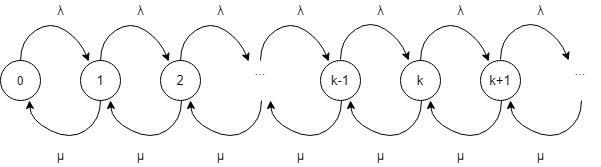

The diagram above was exported from draw.io. Its source (the exported page's mxGraphModel, read from the mxfile embedded in the PNG):
<mxGraphModel dx="677" dy="363" grid="1" gridSize="10" guides="1" tooltips="1" connect="1" arrows="1" fold="1" page="1" pageScale="1" pageWidth="850" pageHeight="1100" math="0" shadow="0">
  <root>
    <mxCell id="0" />
    <mxCell id="1" parent="0" />
    <mxCell id="s1Z2f1F5Y_M-StE-HytZ-2" value="0" style="ellipse;whiteSpace=wrap;html=1;aspect=fixed;" parent="1" vertex="1">
      <mxGeometry x="120" y="320" width="40" height="40" as="geometry" />
    </mxCell>
    <mxCell id="s1Z2f1F5Y_M-StE-HytZ-3" value="1" style="ellipse;whiteSpace=wrap;html=1;aspect=fixed;fontSize=13;" parent="1" vertex="1">
      <mxGeometry x="200" y="320" width="40" height="40" as="geometry" />
    </mxCell>
    <mxCell id="s1Z2f1F5Y_M-StE-HytZ-5" value="2" style="ellipse;whiteSpace=wrap;html=1;aspect=fixed;fontSize=13;" parent="1" vertex="1">
      <mxGeometry x="280" y="320" width="40" height="40" as="geometry" />
    </mxCell>
    <mxCell id="s1Z2f1F5Y_M-StE-HytZ-6" value="k-1" style="ellipse;whiteSpace=wrap;html=1;aspect=fixed;fontSize=13;" parent="1" vertex="1">
      <mxGeometry x="440" y="320" width="40" height="40" as="geometry" />
    </mxCell>
    <mxCell id="s1Z2f1F5Y_M-StE-HytZ-7" value="k" style="ellipse;whiteSpace=wrap;html=1;aspect=fixed;fontSize=13;" parent="1" vertex="1">
      <mxGeometry x="520" y="320" width="40" height="40" as="geometry" />
    </mxCell>
    <mxCell id="s1Z2f1F5Y_M-StE-HytZ-8" value="k+1" style="ellipse;whiteSpace=wrap;html=1;aspect=fixed;fontSize=13;" parent="1" vertex="1">
      <mxGeometry x="600" y="320" width="40" height="40" as="geometry" />
    </mxCell>
    <mxCell id="s1Z2f1F5Y_M-StE-HytZ-9" value="&lt;font style=&quot;font-size: 13px;&quot;&gt;...&lt;/font&gt;" style="text;html=1;strokeColor=none;fillColor=none;align=center;verticalAlign=middle;whiteSpace=wrap;rounded=0;fontSize=13;" parent="1" vertex="1">
      <mxGeometry x="360" y="320" width="40" height="20" as="geometry" />
    </mxCell>
    <mxCell id="s1Z2f1F5Y_M-StE-HytZ-16" value="" style="curved=1;endArrow=classic;html=1;entryX=0.204;entryY=0.025;entryDx=0;entryDy=0;entryPerimeter=0;exitX=0.5;exitY=0;exitDx=0;exitDy=0;" parent="1" target="s1Z2f1F5Y_M-StE-HytZ-3" edge="1" source="s1Z2f1F5Y_M-StE-HytZ-2">
      <mxGeometry width="50" height="50" relative="1" as="geometry">
        <mxPoint x="160" y="310" as="sourcePoint" />
        <mxPoint x="200" y="309.42857142857144" as="targetPoint" />
        <Array as="points">
          <mxPoint x="140" y="300" />
          <mxPoint x="170" y="280" />
          <mxPoint x="200" y="300" />
        </Array>
      </mxGeometry>
    </mxCell>
    <mxCell id="s1Z2f1F5Y_M-StE-HytZ-22" value="" style="curved=1;endArrow=classic;html=1;entryX=0.725;entryY=1;entryDx=0;entryDy=0;entryPerimeter=0;" parent="1" edge="1" target="s1Z2f1F5Y_M-StE-HytZ-2">
      <mxGeometry width="50" height="50" relative="1" as="geometry">
        <mxPoint x="220" y="360" as="sourcePoint" />
        <mxPoint x="140" y="360" as="targetPoint" />
        <Array as="points">
          <mxPoint x="220" y="380" />
          <mxPoint x="190" y="400" />
          <mxPoint x="150" y="380" />
        </Array>
      </mxGeometry>
    </mxCell>
    <mxCell id="s1Z2f1F5Y_M-StE-HytZ-31" value="&lt;font style=&quot;font-size: 13px;&quot;&gt;...&lt;/font&gt;" style="text;html=1;strokeColor=none;fillColor=none;align=center;verticalAlign=middle;whiteSpace=wrap;rounded=0;fontSize=13;" parent="1" vertex="1">
      <mxGeometry x="680" y="320" width="40" height="20" as="geometry" />
    </mxCell>
    <mxCell id="s1Z2f1F5Y_M-StE-HytZ-32" value="λ" style="text;html=1;align=center;verticalAlign=middle;resizable=0;points=[];autosize=1;strokeColor=none;fontSize=13;" parent="1" vertex="1">
      <mxGeometry x="170" y="260" width="20" height="20" as="geometry" />
    </mxCell>
    <mxCell id="s1Z2f1F5Y_M-StE-HytZ-48" value="μ&lt;span style=&quot;font-size: 10.8333px&quot;&gt;&lt;br&gt;&lt;/span&gt;" style="text;html=1;align=center;verticalAlign=middle;resizable=0;points=[];autosize=1;strokeColor=none;fontSize=13;" parent="1" vertex="1">
      <mxGeometry x="490" y="405" width="20" height="20" as="geometry" />
    </mxCell>
    <mxCell id="chaPaMQRffK3SnoaG9Hw-1" value="λ" style="text;html=1;align=center;verticalAlign=middle;resizable=0;points=[];autosize=1;strokeColor=none;fontSize=13;" parent="1" vertex="1">
      <mxGeometry x="250" y="260" width="20" height="20" as="geometry" />
    </mxCell>
    <mxCell id="chaPaMQRffK3SnoaG9Hw-2" value="λ" style="text;html=1;align=center;verticalAlign=middle;resizable=0;points=[];autosize=1;strokeColor=none;fontSize=13;" parent="1" vertex="1">
      <mxGeometry x="330" y="260" width="20" height="20" as="geometry" />
    </mxCell>
    <mxCell id="chaPaMQRffK3SnoaG9Hw-3" value="λ" style="text;html=1;align=center;verticalAlign=middle;resizable=0;points=[];autosize=1;strokeColor=none;fontSize=13;" parent="1" vertex="1">
      <mxGeometry x="410" y="260" width="20" height="20" as="geometry" />
    </mxCell>
    <mxCell id="chaPaMQRffK3SnoaG9Hw-4" value="λ" style="text;html=1;align=center;verticalAlign=middle;resizable=0;points=[];autosize=1;strokeColor=none;fontSize=13;" parent="1" vertex="1">
      <mxGeometry x="490" y="260" width="20" height="20" as="geometry" />
    </mxCell>
    <mxCell id="chaPaMQRffK3SnoaG9Hw-7" value="λ" style="text;html=1;align=center;verticalAlign=middle;resizable=0;points=[];autosize=1;strokeColor=none;fontSize=13;" parent="1" vertex="1">
      <mxGeometry x="570" y="260" width="20" height="20" as="geometry" />
    </mxCell>
    <mxCell id="chaPaMQRffK3SnoaG9Hw-8" value="λ" style="text;html=1;align=center;verticalAlign=middle;resizable=0;points=[];autosize=1;strokeColor=none;fontSize=13;" parent="1" vertex="1">
      <mxGeometry x="650" y="260" width="20" height="20" as="geometry" />
    </mxCell>
    <mxCell id="chaPaMQRffK3SnoaG9Hw-9" value="μ&lt;span style=&quot;font-size: 10.8333px&quot;&gt;&lt;br&gt;&lt;/span&gt;" style="text;html=1;align=center;verticalAlign=middle;resizable=0;points=[];autosize=1;strokeColor=none;fontSize=13;" parent="1" vertex="1">
      <mxGeometry x="250" y="405" width="20" height="20" as="geometry" />
    </mxCell>
    <mxCell id="chaPaMQRffK3SnoaG9Hw-10" value="μ&lt;span style=&quot;font-size: 10.8333px&quot;&gt;&lt;br&gt;&lt;/span&gt;" style="text;html=1;align=center;verticalAlign=middle;resizable=0;points=[];autosize=1;strokeColor=none;fontSize=13;" parent="1" vertex="1">
      <mxGeometry x="330" y="405" width="20" height="20" as="geometry" />
    </mxCell>
    <mxCell id="chaPaMQRffK3SnoaG9Hw-11" value="μ&lt;span style=&quot;font-size: 10.8333px&quot;&gt;&lt;br&gt;&lt;/span&gt;" style="text;html=1;align=center;verticalAlign=middle;resizable=0;points=[];autosize=1;strokeColor=none;fontSize=13;" parent="1" vertex="1">
      <mxGeometry x="170" y="405" width="20" height="20" as="geometry" />
    </mxCell>
    <mxCell id="chaPaMQRffK3SnoaG9Hw-12" value="μ&lt;span style=&quot;font-size: 10.8333px&quot;&gt;&lt;br&gt;&lt;/span&gt;" style="text;html=1;align=center;verticalAlign=middle;resizable=0;points=[];autosize=1;strokeColor=none;fontSize=13;" parent="1" vertex="1">
      <mxGeometry x="570" y="405" width="20" height="20" as="geometry" />
    </mxCell>
    <mxCell id="chaPaMQRffK3SnoaG9Hw-13" value="μ&lt;span style=&quot;font-size: 10.8333px&quot;&gt;&lt;br&gt;&lt;/span&gt;" style="text;html=1;align=center;verticalAlign=middle;resizable=0;points=[];autosize=1;strokeColor=none;fontSize=13;" parent="1" vertex="1">
      <mxGeometry x="410" y="405" width="20" height="20" as="geometry" />
    </mxCell>
    <mxCell id="chaPaMQRffK3SnoaG9Hw-14" value="μ&lt;span style=&quot;font-size: 10.8333px&quot;&gt;&lt;br&gt;&lt;/span&gt;" style="text;html=1;align=center;verticalAlign=middle;resizable=0;points=[];autosize=1;strokeColor=none;fontSize=13;" parent="1" vertex="1">
      <mxGeometry x="650" y="405" width="20" height="20" as="geometry" />
    </mxCell>
    <mxCell id="6oqTMHOAYmC5fv33GBbd-1" value="" style="curved=1;endArrow=classic;html=1;entryX=0.204;entryY=0.025;entryDx=0;entryDy=0;entryPerimeter=0;exitX=0.5;exitY=0;exitDx=0;exitDy=0;" edge="1" parent="1">
      <mxGeometry width="50" height="50" relative="1" as="geometry">
        <mxPoint x="220" y="320" as="sourcePoint" />
        <mxPoint x="288.16" y="320.9999999999999" as="targetPoint" />
        <Array as="points">
          <mxPoint x="220" y="300" />
          <mxPoint x="250" y="280" />
          <mxPoint x="280.00000000000006" y="300" />
        </Array>
      </mxGeometry>
    </mxCell>
    <mxCell id="6oqTMHOAYmC5fv33GBbd-2" value="" style="curved=1;endArrow=classic;html=1;entryX=0.204;entryY=0.025;entryDx=0;entryDy=0;entryPerimeter=0;exitX=0.5;exitY=0;exitDx=0;exitDy=0;" edge="1" parent="1">
      <mxGeometry width="50" height="50" relative="1" as="geometry">
        <mxPoint x="299.99999999999994" y="320" as="sourcePoint" />
        <mxPoint x="368.1599999999999" y="320.9999999999999" as="targetPoint" />
        <Array as="points">
          <mxPoint x="299.99999999999994" y="300" />
          <mxPoint x="329.99999999999994" y="280" />
          <mxPoint x="359.99999999999994" y="300" />
        </Array>
      </mxGeometry>
    </mxCell>
    <mxCell id="6oqTMHOAYmC5fv33GBbd-3" value="" style="curved=1;endArrow=classic;html=1;entryX=0.204;entryY=0.025;entryDx=0;entryDy=0;entryPerimeter=0;exitX=0.5;exitY=0;exitDx=0;exitDy=0;" edge="1" parent="1">
      <mxGeometry width="50" height="50" relative="1" as="geometry">
        <mxPoint x="379.99999999999994" y="320" as="sourcePoint" />
        <mxPoint x="448.1599999999999" y="320.9999999999999" as="targetPoint" />
        <Array as="points">
          <mxPoint x="379.99999999999994" y="300" />
          <mxPoint x="409.99999999999994" y="280" />
          <mxPoint x="439.99999999999994" y="300" />
        </Array>
      </mxGeometry>
    </mxCell>
    <mxCell id="6oqTMHOAYmC5fv33GBbd-4" value="" style="curved=1;endArrow=classic;html=1;entryX=0.204;entryY=0.025;entryDx=0;entryDy=0;entryPerimeter=0;exitX=0.5;exitY=0;exitDx=0;exitDy=0;" edge="1" parent="1">
      <mxGeometry width="50" height="50" relative="1" as="geometry">
        <mxPoint x="460" y="319" as="sourcePoint" />
        <mxPoint x="528.16" y="319.9999999999999" as="targetPoint" />
        <Array as="points">
          <mxPoint x="460" y="299" />
          <mxPoint x="490" y="279" />
          <mxPoint x="520.0000000000001" y="299" />
        </Array>
      </mxGeometry>
    </mxCell>
    <mxCell id="6oqTMHOAYmC5fv33GBbd-5" value="" style="curved=1;endArrow=classic;html=1;entryX=0.204;entryY=0.025;entryDx=0;entryDy=0;entryPerimeter=0;exitX=0.5;exitY=0;exitDx=0;exitDy=0;" edge="1" parent="1">
      <mxGeometry width="50" height="50" relative="1" as="geometry">
        <mxPoint x="540" y="320" as="sourcePoint" />
        <mxPoint x="608.1599999999999" y="320.9999999999999" as="targetPoint" />
        <Array as="points">
          <mxPoint x="540" y="300" />
          <mxPoint x="570" y="280" />
          <mxPoint x="600" y="300" />
        </Array>
      </mxGeometry>
    </mxCell>
    <mxCell id="6oqTMHOAYmC5fv33GBbd-6" value="" style="curved=1;endArrow=classic;html=1;entryX=0.204;entryY=0.025;entryDx=0;entryDy=0;entryPerimeter=0;exitX=0.5;exitY=0;exitDx=0;exitDy=0;" edge="1" parent="1">
      <mxGeometry width="50" height="50" relative="1" as="geometry">
        <mxPoint x="620.0000000000001" y="319" as="sourcePoint" />
        <mxPoint x="688.16" y="319.9999999999999" as="targetPoint" />
        <Array as="points">
          <mxPoint x="620.0000000000001" y="299" />
          <mxPoint x="650.0000000000001" y="279" />
          <mxPoint x="680.0000000000001" y="299" />
        </Array>
      </mxGeometry>
    </mxCell>
    <mxCell id="6oqTMHOAYmC5fv33GBbd-7" value="" style="curved=1;endArrow=classic;html=1;entryX=0.725;entryY=1;entryDx=0;entryDy=0;entryPerimeter=0;" edge="1" parent="1">
      <mxGeometry width="50" height="50" relative="1" as="geometry">
        <mxPoint x="301" y="360" as="sourcePoint" />
        <mxPoint x="230" y="360" as="targetPoint" />
        <Array as="points">
          <mxPoint x="301" y="380" />
          <mxPoint x="271" y="400" />
          <mxPoint x="231" y="380" />
        </Array>
      </mxGeometry>
    </mxCell>
    <mxCell id="6oqTMHOAYmC5fv33GBbd-8" value="" style="curved=1;endArrow=classic;html=1;entryX=0.725;entryY=1;entryDx=0;entryDy=0;entryPerimeter=0;" edge="1" parent="1">
      <mxGeometry width="50" height="50" relative="1" as="geometry">
        <mxPoint x="381" y="360" as="sourcePoint" />
        <mxPoint x="310" y="360" as="targetPoint" />
        <Array as="points">
          <mxPoint x="381" y="380" />
          <mxPoint x="351" y="400" />
          <mxPoint x="311" y="380" />
        </Array>
      </mxGeometry>
    </mxCell>
    <mxCell id="6oqTMHOAYmC5fv33GBbd-9" value="" style="curved=1;endArrow=classic;html=1;entryX=0.725;entryY=1;entryDx=0;entryDy=0;entryPerimeter=0;" edge="1" parent="1">
      <mxGeometry width="50" height="50" relative="1" as="geometry">
        <mxPoint x="461" y="360" as="sourcePoint" />
        <mxPoint x="390" y="360" as="targetPoint" />
        <Array as="points">
          <mxPoint x="461" y="380" />
          <mxPoint x="431" y="400" />
          <mxPoint x="391" y="380" />
        </Array>
      </mxGeometry>
    </mxCell>
    <mxCell id="6oqTMHOAYmC5fv33GBbd-10" value="" style="curved=1;endArrow=classic;html=1;entryX=0.725;entryY=1;entryDx=0;entryDy=0;entryPerimeter=0;" edge="1" parent="1">
      <mxGeometry width="50" height="50" relative="1" as="geometry">
        <mxPoint x="541" y="360" as="sourcePoint" />
        <mxPoint x="470" y="360" as="targetPoint" />
        <Array as="points">
          <mxPoint x="541" y="380" />
          <mxPoint x="511" y="400" />
          <mxPoint x="471" y="380" />
        </Array>
      </mxGeometry>
    </mxCell>
    <mxCell id="6oqTMHOAYmC5fv33GBbd-11" value="" style="curved=1;endArrow=classic;html=1;entryX=0.725;entryY=1;entryDx=0;entryDy=0;entryPerimeter=0;" edge="1" parent="1">
      <mxGeometry width="50" height="50" relative="1" as="geometry">
        <mxPoint x="621" y="360" as="sourcePoint" />
        <mxPoint x="550" y="360" as="targetPoint" />
        <Array as="points">
          <mxPoint x="621" y="380" />
          <mxPoint x="591" y="400" />
          <mxPoint x="551" y="380" />
        </Array>
      </mxGeometry>
    </mxCell>
    <mxCell id="6oqTMHOAYmC5fv33GBbd-12" value="" style="curved=1;endArrow=classic;html=1;entryX=0.725;entryY=1;entryDx=0;entryDy=0;entryPerimeter=0;" edge="1" parent="1">
      <mxGeometry width="50" height="50" relative="1" as="geometry">
        <mxPoint x="701" y="360" as="sourcePoint" />
        <mxPoint x="630" y="360" as="targetPoint" />
        <Array as="points">
          <mxPoint x="701" y="380" />
          <mxPoint x="671" y="400" />
          <mxPoint x="631" y="380" />
        </Array>
      </mxGeometry>
    </mxCell>
  </root>
</mxGraphModel>